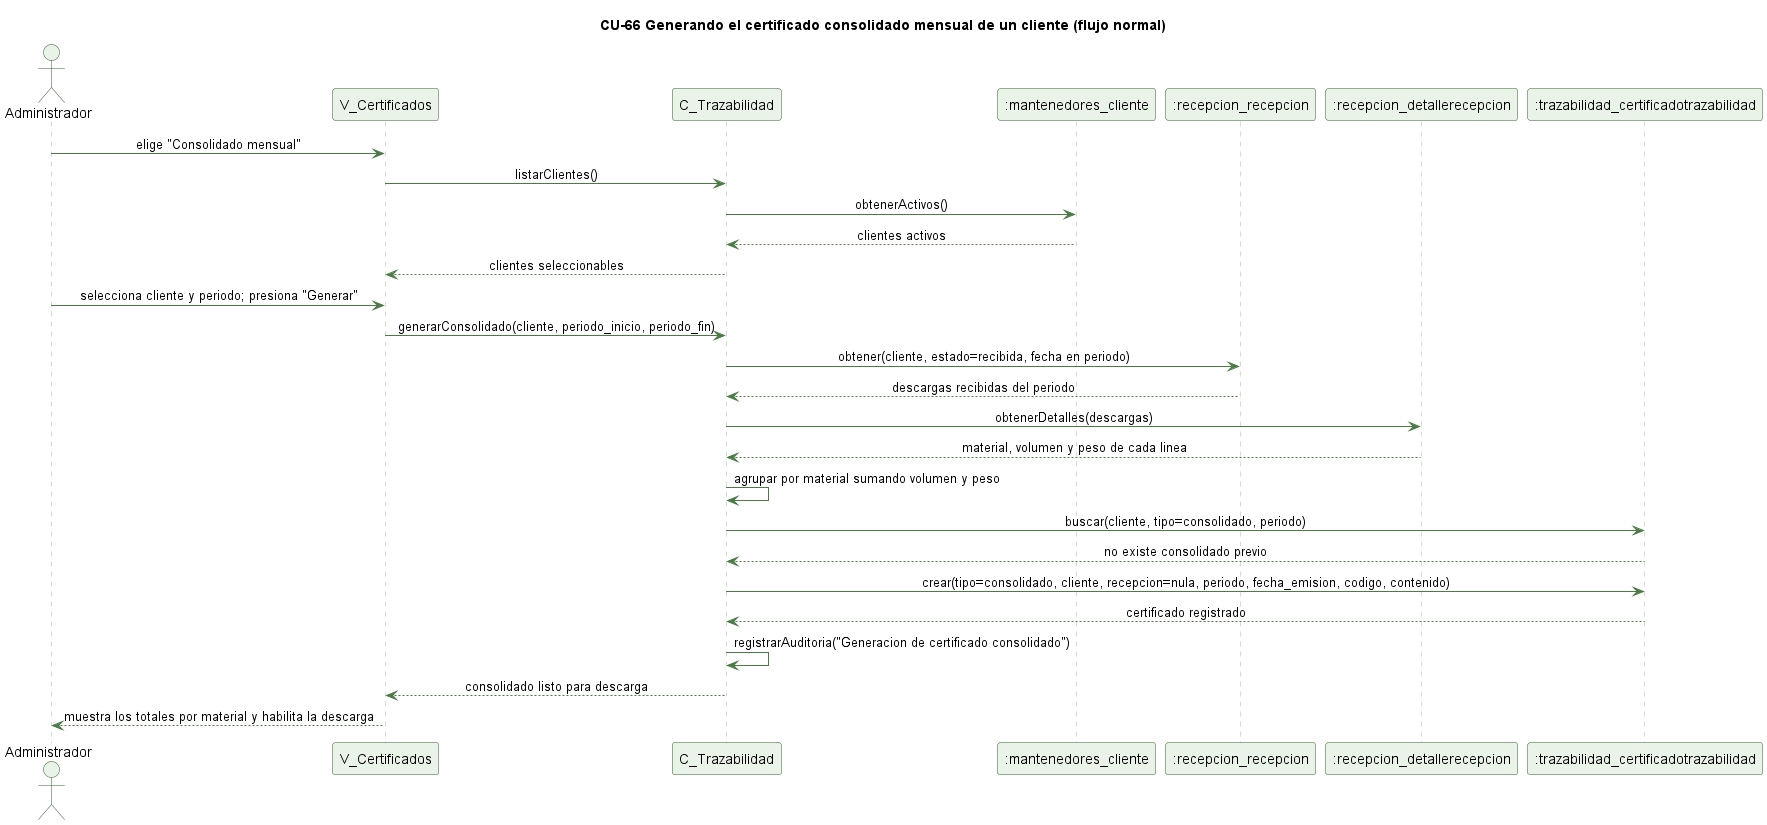

The diagram above was rendered by PlantUML. Its source (embedded in the PNG):
@startuml cu66-certificado-consolidado-normal
' CU-66 Generando el certificado consolidado mensual de un cliente - flujo normal
skinparam backgroundColor #FFFFFF
skinparam shadowing false
skinparam defaultFontName Helvetica
skinparam sequenceMessageAlign center
skinparam ParticipantBackgroundColor #EAF3E7
skinparam ParticipantBorderColor #2E5E2A
skinparam ActorBackgroundColor #EAF3E7
skinparam ActorBorderColor #2E5E2A
skinparam sequenceLifeLineBorderColor #9CC49A
skinparam ArrowColor #4B7A46

title CU-66 Generando el certificado consolidado mensual de un cliente (flujo normal)

actor Administrador
participant "V_Certificados" as V
participant "C_Trazabilidad" as C
participant ":mantenedores_cliente" as CL
participant ":recepcion_recepcion" as R
participant ":recepcion_detallerecepcion" as DR
participant ":trazabilidad_certificadotrazabilidad" as CT

Administrador -> V : elige "Consolidado mensual"
V -> C : listarClientes()
C -> CL : obtenerActivos()
CL --> C : clientes activos
C --> V : clientes seleccionables
Administrador -> V : selecciona cliente y periodo; presiona "Generar"
V -> C : generarConsolidado(cliente, periodo_inicio, periodo_fin)
C -> R : obtener(cliente, estado=recibida, fecha en periodo)
R --> C : descargas recibidas del periodo
C -> DR : obtenerDetalles(descargas)
DR --> C : material, volumen y peso de cada linea
C -> C : agrupar por material sumando volumen y peso
C -> CT : buscar(cliente, tipo=consolidado, periodo)
CT --> C : no existe consolidado previo
C -> CT : crear(tipo=consolidado, cliente, recepcion=nula, periodo, fecha_emision, codigo, contenido)
CT --> C : certificado registrado
C -> C : registrarAuditoria("Generacion de certificado consolidado")
C --> V : consolidado listo para descarga
V --> Administrador : muestra los totales por material y habilita la descarga

@enduml